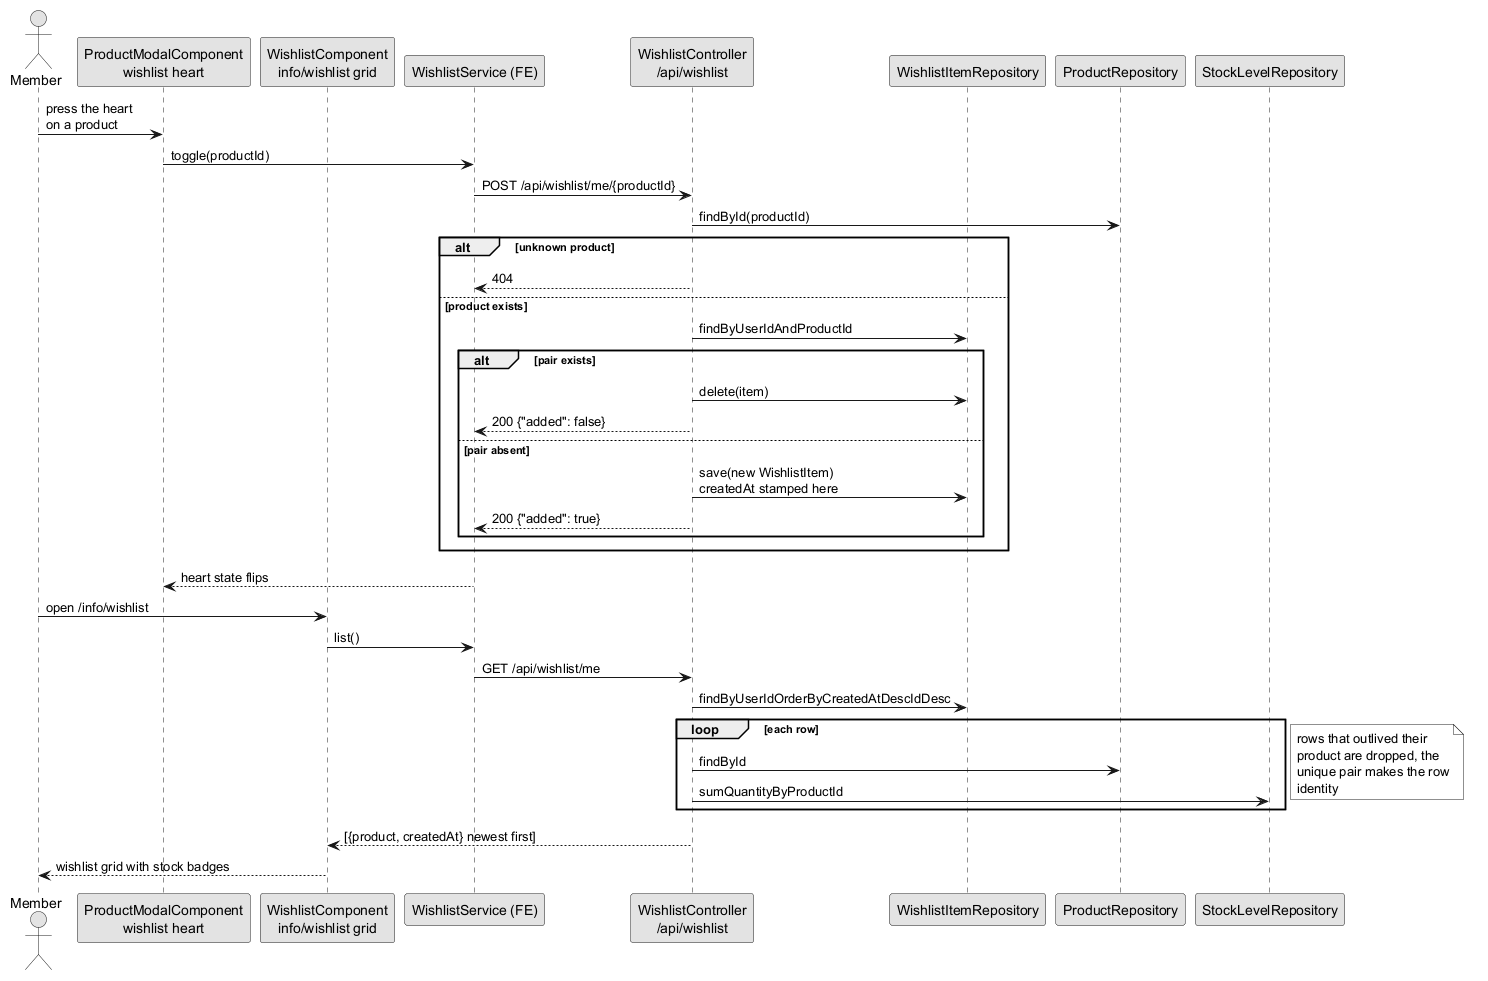

The diagram above was rendered by PlantUML. Its source (embedded in the PNG):
@startuml seq-wishlist-toggle
!pragma layout smetana
skinparam monochrome true
skinparam shadowing false

actor "Member" as member
participant "ProductModalComponent\nwishlist heart" as modal
participant "WishlistComponent\ninfo/wishlist grid" as grid
participant "WishlistService (FE)" as wishFe
participant "WishlistController\n/api/wishlist" as wishC
participant "WishlistItemRepository" as wishR
participant "ProductRepository" as productR
participant "StockLevelRepository" as stockR

member -> modal : press the heart\non a product
modal -> wishFe : toggle(productId)
wishFe -> wishC : POST /api/wishlist/me/{productId}
wishC -> productR : findById(productId)
alt unknown product
	wishC --> wishFe : 404
else product exists
	wishC -> wishR : findByUserIdAndProductId
	alt pair exists
		wishC -> wishR : delete(item)
		wishC --> wishFe : 200 {"added": false}
	else pair absent
		wishC -> wishR : save(new WishlistItem)\ncreatedAt stamped here
		wishC --> wishFe : 200 {"added": true}
	end
end
wishFe --> modal : heart state flips

member -> grid : open /info/wishlist
grid -> wishFe : list()
wishFe -> wishC : GET /api/wishlist/me
wishC -> wishR : findByUserIdOrderByCreatedAtDescIdDesc
loop each row
	wishC -> productR : findById
	wishC -> stockR : sumQuantityByProductId
end
note right : rows that outlived their\nproduct are dropped, the\nunique pair makes the row\nidentity
wishC --> grid : [{product, createdAt} newest first]
grid --> member : wishlist grid with stock badges
@enduml